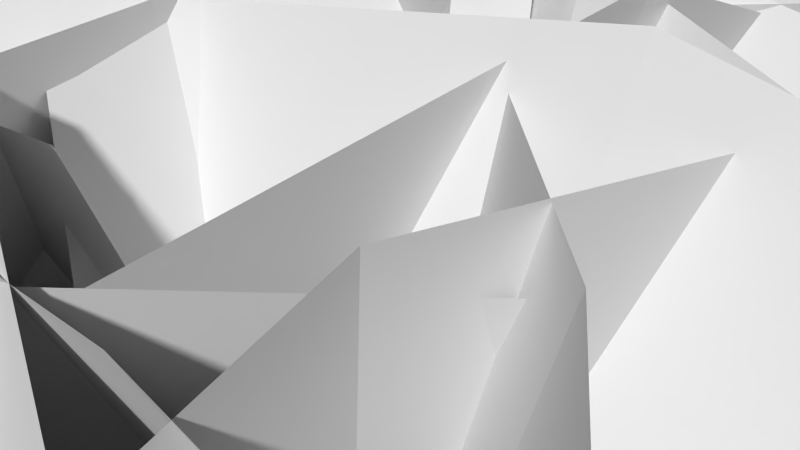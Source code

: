 # Source: flower.blend  (saved by Blender 2.75.0; exported with 4.5.12 LTS)
import bpy
from mathutils import Matrix  # noqa: F401  (used for matrix-valued properties, if any)

bpy.ops.wm.read_factory_settings(use_empty=True)
scene = bpy.context.scene
scene.name = 'Scene'

# ---- collections
col_collection_1 = bpy.data.collections.new('Collection 1'); scene.collection.children.link(col_collection_1)

# ---- materials (node trees are filled in below, after node groups)
mat_flower = bpy.data.materials.new('flower')
mat_flower.alpha_threshold = 0.0
mat_flower.use_transparent_shadow = False
mat_flower.roughness = 0.5
mat_flower.specular_intensity = 0.01
mat_dot = bpy.data.materials.new('dot')
mat_dot.alpha_threshold = 0.0
mat_dot.use_transparent_shadow = False
mat_dot.roughness = 0.5

# ---- material node trees

# ---- world
world_world = bpy.data.worlds.new('World'); scene.world = world_world
world_world.color = (0.05088, 0.05088, 0.05088)
world_world.use_sun_shadow = False
world_world.sun_shadow_jitter_overblur = 0.0
world_world.cycles.sampling_method = 'MANUAL'
world_world.cycles.sample_map_resolution = 256

# ---- cameras
cam_camera_001 = bpy.data.cameras.new('Camera.001')
cam_camera_001.clip_end = 100.0
cam_camera_001.lens = 35.0
cam_camera_001.sensor_width = 32.0
cam_camera_001.sensor_height = 18.0
cam_camera_001.ortho_scale = 7.314
cam_camera_001.dof.focus_distance = 0.0
cam_camera_001.dof.aperture_fstop = 128.0
cam_camera = bpy.data.cameras.new('Camera')
cam_camera.clip_end = 100.0
cam_camera.lens = 35.0
cam_camera.sensor_width = 32.0
cam_camera.sensor_height = 18.0
cam_camera.ortho_scale = 7.314
cam_camera.dof.focus_distance = 0.0
cam_camera.dof.aperture_fstop = 128.0

# ---- meshes
me_plane_038 = bpy.data.meshes.new('Plane.038')
me_plane_038.from_pydata([(0.9046, -0.06639, 0.2246), (-0.9688, 0.08872, -0.2266), (0.1325, 6.898, 5.603), (-1.715, 7.115, 5.158), (0.5775, 4.988, 3.32), (0.8143, 2.651, 1.534), (-1.059, 2.806, 1.083), (-1.296, 5.143, 2.869), (-0.1195, -0.2156, 0.2842), (-0.8609, 6.804, 5.664), (-0.2099, 2.502, 1.593), (-0.4467, 4.839, 3.38), (-0.7496, -0.01245, 0.06159), (0.8008, 0.03135, -0.06581), (-0.9693, 7.085, 0.0707), (0.4846, 6.971, -0.05651), (-0.842, 4.738, 0.5706), (-0.7751, 2.363, 0.5679), (0.7753, 2.407, 0.4405), (0.7085, 4.782, 0.4432), (0.0009047, 0.009101, -0.3027), (-0.2531, 7.055, -0.292), (-0.0246, 2.385, 0.2036), (-0.09146, 4.76, 0.2063), (-0.1145, 0.2495, -0.7004), (0.1282, -0.2503, 0.7534), (1.967, 6.394, 1.146), (2.277, 6.005, 2.6), (0.9394, 4.709, 0.6566), (0.1765, 2.545, 0.04001), (0.4192, 2.045, 1.494), (1.182, 4.209, 2.11), (0.2886, -0.07865, -0.04745), (2.392, 6.108, 1.801), (0.5796, 2.217, 0.693), (1.343, 4.381, 1.31), (0.6462, 0.133, -0.3615), (-0.6877, -0.1277, 0.3968), (1.784, 5.779, 3.711), (0.5061, 5.602, 4.466), (1.196, 4.241, 2.018), (0.7979, 2.331, 0.6611), (-0.5359, 2.071, 1.419), (-0.1379, 3.98, 2.776), (0.1262, -0.1695, 0.2169), (1.311, 5.546, 4.287), (0.278, 2.029, 1.24), (0.676, 3.938, 2.596), (-0.4905, 0.2042, -0.5686), (0.4949, -0.1874, 0.5706), (1.475, 8.721, 0.457), (2.324, 8.096, 1.592), (0.7525, 6.73, 0.5568), (0.01608, 3.609, 0.1637), (1.001, 3.217, 1.303), (1.704, 6.277, 1.694), (0.223, -0.02564, -0.2017), (2.066, 8.292, 0.8236), (0.7295, 3.379, 0.5306), (1.432, 6.445, 0.9239), (-0.6322, -0.1397, 0.4318), (0.6289, 0.1568, -0.4308), (-2.974, 10.11, 1.24), (-1.792, 9.961, 0.27), (-1.679, 6.716, 1.258), (-1.016, 3.303, 1.054), (0.2454, 3.599, 0.1919), (-0.4682, 6.938, 0.3974), (-0.1688, -0.009046, -0.2499), (-2.51, 10.02, 0.4836), (-0.5523, 3.433, 0.3727), (-1.223, 6.836, 0.5762), (-0.03666, -0.2449, 0.7378), (0.031, 0.2606, -0.7326), (-3.68, 9.519, 4.078), (-3.65, 9.954, 2.604), (-1.822, 6.165, 2.859), (-0.6904, 3.034, 1.835), (-0.6228, 3.54, 0.3646), (-1.754, 6.671, 1.389), (-0.2878, -0.08085, -0.04104), (-3.937, 9.619, 3.28), (-0.9416, 3.198, 1.056), (-2.073, 6.329, 2.08), (0.2436, 0.1969, -0.5522), (-0.2291, -0.1767, 0.5346), (2.842, 8.081, 3.974), (2.387, 7.979, 5.144), (1.923, 6.297, 2.434), (0.9867, 3.482, 0.9), (0.514, 3.108, 1.987), (1.528, 6.092, 3.535), (0.2179, -0.09209, 0.04764), (2.81, 7.879, 4.607), (0.961, 3.193, 1.5), (1.938, 6.102, 3.043), (-0.7951, 0.00885, 1.654e-06), (0.7612, 0.00885, 1.612e-06), (-1.495, 10.88, -1.133), (-0.02996, 10.43, -1.234), (-0.7444, 8.369, 0.298), (-0.7951, 4.574, 0.5053), (0.7612, 4.574, 0.5053), (0.7199, 8.02, 0.2295), (-0.01694, 0.00885, -0.3016), (-0.757, 10.65, -1.49), (-0.01694, 4.574, 0.2036), (-0.0152, 8.233, -0.02304), (0.01312, -0.2505, 0.7545), (-0.01819, 0.2553, -0.717), (-5.084, 11.01, 4.388), (-5.089, 11.39, 2.856), (-2.559, 8.107, 3.726), (-0.993, 3.981, 2.231), (-1.024, 4.487, 0.7591), (-2.583, 8.599, 2.246), (-0.2877, -0.0922, -0.007648), (-5.348, 10.98, 3.539), (-1.294, 4.139, 1.468), (-2.837, 8.248, 2.945), (0.3495, -0.2087, 0.6326), (-0.3787, 0.2384, -0.6681), (-1.698, 5.814, 3.849), (-2.427, 6.261, 2.549), (-0.5936, 4.034, 2.619), (0.08909, 2.027, 1.547), (-0.6391, 2.474, 0.2461), (-1.322, 4.481, 1.318), (-0.2667, -0.1213, 0.0766), (-2.315, 5.901, 3.293), (-0.5271, 2.114, 0.9908), (-1.21, 4.122, 2.063), (0.7351, -0.07517, 0.2441), (-0.737, 0.08903, -0.2336), (-0.646, 8.407, 6.713), (-2.104, 8.739, 6.285), (0.154, 5.758, 4.037), (0.5227, 2.994, 1.954), (-0.9493, 3.158, 1.476), (-1.317, 5.925, 3.559), (-0.0935, -0.1735, 0.2285), (-1.486, 8.422, 6.743), (-0.3059, 2.895, 1.938), (-0.6734, 5.662, 4.021), (-0.1564, 9.951, 4.086), (-0.172, 9.977, 4.235), (-0.03828, 9.914, 4.269), (-0.01998, 9.883, 4.118), (0.5027, 11.61, 4.037), (0.476, 11.64, 4.224), (0.6148, 11.51, 4.263), (0.6454, 11.48, 4.075), (1.136, 13.01, 3.916), (1.121, 13.05, 4.119), (1.263, 12.88, 4.164), (1.264, 12.82, 3.962), (1.34, 13.23, 3.817), (1.33, 13.27, 4.025), (1.478, 13.1, 4.071), (1.476, 13.04, 3.863), (1.543, 13.44, 3.715), (1.544, 13.5, 3.929), (1.7, 13.34, 3.976), (1.697, 13.27, 3.762), (-0.1519, 0.8217, -0.02103), (-0.2575, 0.6871, 0.2909), (0.08199, 0.6292, 0.38), (0.1876, 0.7637, 0.06807), (-0.105, 1.902, 0.4439), (-0.1939, 1.788, 0.7052), (0.09084, 1.739, 0.7793), (0.1797, 1.853, 0.5181), (-0.01283, 3.504, 1.179), (-0.07609, 3.423, 1.364), (0.126, 3.389, 1.417), (0.1893, 3.469, 1.231), (0.07609, 5.408, 2.022), (0.02511, 5.348, 2.181), (0.1945, 5.32, 2.227), (0.2448, 5.38, 2.069), (-0.000624, 7.234, 2.922), (-0.02962, 7.203, 3.057), (0.1031, 7.171, 3.1), (0.1318, 7.2, 2.965), (-0.2388, 8.754, 3.721), (-0.2581, 8.743, 3.85), (-0.1303, 8.691, 3.883), (-0.1146, 8.702, 3.756), (-0.2391, 0.3346, -0.3625), (-0.4182, 0.1122, 0.1696), (0.1584, 0.01992, 0.3233), (0.3375, 0.2423, -0.2088), (2.16, 13.76, 3.864), (2.199, 13.59, 4.079), (2.191, 13.46, 4.231), (2.14, 13.36, 4.296), (2.096, 13.84, 3.902), (2.079, 13.75, 4.15), (2.035, 13.66, 4.324), (1.971, 13.58, 4.397), (2.024, 13.93, 3.898), (1.944, 13.91, 4.143), (1.858, 13.86, 4.314), (1.779, 13.8, 4.386), (1.95, 14.0, 3.852), (1.807, 14.04, 4.058), (1.678, 14.04, 4.203), (1.585, 13.99, 4.266), (1.883, 14.04, 3.772), (1.686, 14.12, 3.909), (1.521, 14.14, 4.009), (1.414, 14.1, 4.056), (2.069, 13.9, 3.618), (1.841, 14.05, 3.668), (1.616, 14.15, 3.718), (1.43, 14.19, 3.759), (1.316, 14.16, 3.785), (1.822, 14.03, 3.558), (1.58, 14.11, 3.514), (1.385, 14.13, 3.493), (1.268, 14.09, 3.497), (1.839, 13.98, 3.458), (1.612, 14.02, 3.329), (1.427, 14.02, 3.251), (1.313, 13.97, 3.235), (1.879, 13.9, 3.383), (1.69, 13.88, 3.19), (1.53, 13.84, 3.069), (1.425, 13.78, 3.039), (1.942, 13.82, 3.344), (1.806, 13.73, 3.119), (1.682, 13.63, 2.976), (1.589, 13.55, 2.938), (2.023, 13.74, 3.348), (1.956, 13.59, 3.126), (1.879, 13.45, 2.985), (1.803, 13.36, 2.947), (2.104, 13.68, 3.394), (2.098, 13.46, 3.21), (2.061, 13.29, 3.096), (1.999, 13.18, 3.067), (2.163, 13.63, 3.474), (2.206, 13.37, 3.36), (2.201, 13.16, 3.291), (2.151, 13.04, 3.279), (2.207, 13.62, 3.578), (2.288, 13.35, 3.55), (2.31, 13.13, 3.54), (2.269, 13.02, 3.548), (2.217, 13.63, 3.688), (2.306, 13.37, 3.755), (2.333, 13.16, 3.807), (2.293, 13.05, 3.837), (2.201, 13.68, 3.788), (2.277, 13.46, 3.94), (2.294, 13.28, 4.049), (2.252, 13.17, 4.099), (3.533, 10.55, 4.19), (3.262, 10.46, 2.773), (1.732, 13.53, 4.42), (1.437, 13.4, 3.004), (2.539, 12.73, 4.296), (3.106, 11.69, 4.221), (2.832, 11.6, 2.804), (2.264, 12.64, 2.879), (3.479, 10.63, 3.478), (1.576, 13.52, 3.735), (2.926, 11.65, 3.537), (2.346, 12.67, 3.612), (3.021, 11.07, 2.503), (2.709, 11.85, 1.536), (1.805, 13.14, 4.217), (1.433, 13.83, 3.253), (2.422, 12.65, 3.672), (2.808, 11.93, 3.101), (2.485, 12.69, 2.135), (2.089, 13.4, 2.705), (2.852, 11.44, 2.02), (1.594, 13.52, 3.716), (2.529, 12.21, 2.603), (2.156, 12.94, 3.172), (3.321, 11.45, 5.02), (3.677, 11.42, 3.819), (1.462, 13.55, 4.295), (1.754, 13.42, 3.097), (2.246, 13.08, 4.546), (2.852, 12.36, 4.788), (3.196, 12.31, 3.588), (2.564, 12.99, 3.347), (3.486, 11.41, 4.42), (1.605, 13.49, 3.686), (2.931, 12.2, 4.182), (2.344, 12.95, 3.939), (2.701, 12.12, 6.598), (3.328, 11.22, 5.676), (1.292, 13.92, 4.129), (1.892, 12.98, 3.208), (1.991, 13.55, 4.903), (2.42, 12.89, 5.728), (3.025, 11.95, 4.807), (2.582, 12.59, 3.983), (3.065, 11.74, 6.134), (1.577, 13.49, 3.692), (2.659, 12.39, 5.293), (2.22, 13.04, 4.468), (0.9572, 14.12, 6.797), (1.969, 13.12, 6.974), (1.127, 13.94, 3.587), (2.113, 12.89, 3.765), (1.311, 14.25, 4.608), (1.209, 14.24, 5.68), (2.192, 13.19, 5.858), (2.275, 13.17, 4.787), (1.498, 13.67, 6.884), (1.609, 13.46, 3.699), (1.626, 13.67, 5.795), (1.721, 13.67, 4.723), (2.315, 12.98, 6.395), (3.254, 12.45, 5.776), (1.179, 13.77, 3.996), (2.061, 13.15, 3.38), (1.702, 13.75, 4.756), (2.068, 13.47, 5.556), (2.996, 12.92, 4.937), (2.601, 13.16, 4.138), (2.771, 12.7, 6.086), (1.638, 13.47, 3.707), (2.451, 13.06, 5.27), (2.108, 13.37, 4.469), (0.8551, 14.54, 6.096), (1.979, 14.05, 6.358), (1.092, 13.73, 3.574), (2.168, 13.17, 3.839), (1.157, 14.21, 4.328), (1.075, 14.47, 5.169), (2.187, 13.97, 5.432), (2.253, 13.68, 4.592), (1.404, 14.27, 6.227), (1.653, 13.48, 3.752), (1.547, 14.1, 5.351), (1.663, 13.88, 4.509), (-0.5268, 15.31, 5.167), (0.2662, 14.84, 6.281), (1.261, 13.67, 3.158), (2.02, 13.15, 4.274), (0.91, 14.47, 3.778), (0.2675, 14.95, 4.45), (1.024, 14.43, 5.566), (1.643, 13.91, 4.895), (-0.127, 15.08, 5.724), (1.633, 13.47, 3.738), (0.5484, 14.61, 5.035), (1.188, 14.13, 4.363), (-0.9698, 15.26, 3.075), (-0.7427, 15.46, 4.495), (1.547, 13.32, 3.037), (1.755, 13.49, 4.458), (0.9228, 14.18, 3.001), (0.04737, 14.77, 3.016), (0.2632, 14.95, 4.437), (1.13, 14.35, 4.423), (-0.7918, 15.46, 3.782), (1.644, 13.46, 3.77), (0.1004, 14.84, 3.751), (0.964, 14.23, 3.737), (-0.125, 15.24, 4.719), (0.7907, 15.16, 5.599), (1.219, 13.52, 3.282), (2.085, 13.36, 4.165), (0.9457, 14.28, 3.655), (0.4842, 14.84, 4.135), (1.375, 14.72, 5.016), (1.824, 14.15, 4.537), (0.3196, 15.18, 5.16), (1.655, 13.48, 3.781), (0.8382, 14.68, 4.637), (1.321, 14.16, 4.156), (-0.3405, 14.8, 2.333), (-0.06931, 15.5, 3.392), (1.568, 13.15, 3.23), (1.769, 13.75, 4.292), (1.136, 13.84, 2.844), (0.4893, 14.37, 2.545), (0.7492, 15.05, 3.605), (1.37, 14.48, 3.904), (-0.2182, 15.13, 2.863), (1.64, 13.51, 3.808), (0.4979, 14.63, 3.126), (1.162, 14.12, 3.424), (-0.1232, 13.67, 0.862), (-0.7227, 14.65, 1.761), (1.953, 12.95, 3.338), (1.334, 13.9, 4.238), (1.476, 13.4, 2.465), (0.7476, 13.59, 1.641), (0.1359, 14.55, 2.541), (0.856, 14.35, 3.365), (-0.3581, 14.26, 1.309), (1.635, 13.48, 3.811), (0.3876, 14.05, 2.115), (1.105, 13.85, 2.94), (1.902, 11.8, 0.7891), (0.7762, 12.61, 0.5176), (2.103, 12.94, 3.938), (1.122, 13.97, 3.66), (2.211, 12.71, 2.842), (2.121, 12.29, 1.793), (1.066, 13.21, 1.519), (1.217, 13.72, 2.565), (1.351, 12.22, 0.6528), (1.609, 13.51, 3.821), (1.516, 12.7, 1.682), (1.653, 13.19, 2.728), (0.7848, 13.14, 0.9839), (0.4533, 14.34, 1.392), (1.848, 12.92, 3.583), (1.448, 14.01, 3.995), (1.744, 13.16, 2.681), (1.357, 13.18, 1.816), (1.014, 14.37, 2.225), (1.351, 14.26, 3.093), (0.6058, 13.72, 1.189), (1.614, 13.54, 3.805), (1.052, 13.7, 2.041), (1.438, 13.67, 2.906), (-0.7635, 14.08, 0.9161), (-0.9587, 15.17, 2.031), (1.306, 12.42, 3.354), (1.157, 13.59, 4.466), (0.8443, 13.06, 2.458), (0.1172, 13.55, 1.647), (-0.00781, 14.75, 2.759), (0.7485, 14.3, 3.568), (-0.8443, 14.65, 1.473), (1.195, 13.1, 3.954), (-0.0565, 14.14, 2.25), (0.6942, 13.68, 3.06), (0.06991, 12.16, -0.3623), (-1.068, 13.59, 0.153), (1.776, 12.29, 3.679), (0.622, 13.7, 4.195), (1.504, 12.55, 2.268), (0.8528, 12.38, 0.9248), (-0.2855, 13.81, 1.44), (0.3089, 13.89, 2.786), (-0.5407, 12.81, -0.1027), (1.189, 13.06, 3.967), (0.105, 12.91, 1.22), (0.7669, 13.09, 2.563), (-1.84, 14.81, 1.383), (-2.097, 15.59, 3.094), (1.373, 12.6, 3.042), (1.086, 13.33, 4.754), (0.5331, 13.53, 2.428), (-0.5592, 14.24, 1.876), (-0.8166, 15.02, 3.587), (0.2767, 14.31, 4.139), (-2.01, 15.13, 2.24), (1.213, 13.03, 3.928), (-0.8665, 14.45, 2.769), (0.2932, 13.84, 3.318), (-1.358, 15.53, 3.66), (-0.6479, 15.7, 5.077), (0.8479, 12.86, 3.156), (1.605, 13.1, 4.57), (0.3013, 13.88, 3.191), (-0.4741, 14.71, 3.361), (0.3054, 14.98, 4.774), (1.109, 14.19, 4.602), (-0.9835, 15.64, 4.368), (1.223, 13.07, 3.935), (-0.1674, 14.81, 4.144), (0.6303, 14.01, 3.973), (-0.1478, 14.93, 6.552), (1.187, 14.24, 7.161), (0.525, 13.33, 3.517), (1.877, 12.66, 4.126), (0.4494, 14.06, 4.407), (0.1935, 14.55, 5.42), (1.583, 13.94, 6.027), (1.851, 13.47, 5.014), (0.4916, 14.54, 6.858), (1.227, 13.05, 3.888), (0.7918, 14.11, 5.795), (1.091, 13.69, 4.78), (-1.779, 15.77, 4.995), (-0.958, 15.32, 6.644), (0.7951, 13.17, 3.015), (1.613, 12.71, 4.665), (0.1886, 14.26, 3.613), (-0.7014, 15.08, 4.275), (0.1193, 14.63, 5.924), (0.9928, 13.79, 5.264), (-1.41, 15.48, 5.821), (1.207, 13.03, 3.869), (-0.4697, 14.68, 5.137), (0.4867, 13.96, 4.472), (-0.4095, 14.88, 7.283), (0.8476, 13.69, 8.054), (0.5499, 13.56, 3.424), (1.802, 12.35, 4.195), (0.4656, 14.21, 4.65), (0.13, 14.62, 5.937), (1.387, 13.43, 6.707), (1.724, 13.01, 5.42), (0.1776, 14.23, 7.67), (1.184, 13.05, 3.839), (0.5799, 13.85, 6.359), (0.9984, 13.55, 5.069), (1.479, 13.43, 7.458), (2.73, 12.45, 7.085), (0.5313, 13.48, 4.002), (1.844, 12.6, 3.626), (0.9649, 13.67, 5.079), (1.244, 13.6, 6.232), (2.571, 12.74, 5.856), (2.327, 12.86, 4.701), (2.091, 12.92, 7.272), (1.215, 13.06, 3.854), (1.838, 13.04, 6.088), (1.593, 13.17, 4.933), (3.123, 11.32, 6.544), (3.807, 10.71, 5.199), (0.7941, 13.32, 4.476), (1.545, 12.81, 3.128), (1.701, 12.87, 5.157), (2.44, 12.14, 5.848), (3.198, 11.64, 4.499), (2.491, 12.41, 3.806), (3.467, 11.01, 5.872), (1.18, 13.07, 3.804), (2.753, 11.78, 5.178), (2.043, 12.55, 4.486), (1.819, 12.6, 8.073), (2.911, 11.19, 7.431), (0.6053, 13.71, 4.094), (1.691, 12.28, 3.452), (1.251, 13.55, 5.359), (1.632, 13.15, 6.686), (2.724, 11.74, 6.045), (2.34, 12.14, 4.717), (2.324, 11.84, 7.754), (1.142, 13.07, 3.803), (1.999, 12.26, 6.403), (1.691, 12.77, 5.072), (3.539, 10.15, 6.268), (3.772, 9.399, 4.543), (1.002, 13.42, 4.652), (1.252, 12.69, 2.927), (2.092, 12.55, 5.129), (2.91, 11.42, 5.669), (3.144, 10.67, 3.945), (2.334, 11.81, 3.404), (3.614, 9.715, 5.408), (1.109, 13.11, 3.82), (2.848, 10.86, 4.844), (2.099, 12.09, 4.301), (3.584, 10.03, 3.872), (3.429, 10.34, 2.295), (1.205, 12.89, 4.616), (1.078, 13.24, 3.038), (2.174, 12.12, 4.403), (2.929, 11.11, 4.157), (2.837, 11.51, 2.578), (2.105, 12.55, 2.823), (3.542, 10.24, 3.082), (1.139, 13.11, 3.802), (2.816, 11.26, 3.345), (2.076, 12.29, 3.591), (2.202, 10.74, 0.8905), (1.583, 12.16, 0.2037), (1.522, 12.4, 4.21), (0.8137, 13.69, 3.527), (1.98, 11.97, 3.123), (2.166, 11.36, 2.018), (1.534, 12.76, 1.332), (1.306, 13.31, 2.438), (1.962, 11.55, 0.5438), (1.142, 13.14, 3.852), (1.778, 12.08, 1.661), (1.572, 12.66, 2.766), (3.357, 9.265, 2.441), (2.469, 9.81, 0.8553), (1.572, 12.77, 4.644), (0.6807, 13.31, 3.059), (2.422, 11.84, 3.848), (2.98, 10.61, 3.115), (2.092, 11.16, 1.53), (1.584, 12.46, 2.26), (2.871, 9.476, 1.65), (1.126, 13.12, 3.881), (2.357, 10.7, 2.36), (1.859, 12.02, 3.09), (0.2354, 9.638, 4.176), (-0.3901, 9.744, 3.867), (-0.2499, 12.22, 6.05), (-0.8754, 12.33, 5.741), (0.01193, 11.49, 5.268), (0.1737, 10.63, 4.643), (-0.4518, 10.74, 4.335), (-0.6135, 11.6, 4.959), (-0.1371, 9.612, 4.116), (-0.6224, 12.2, 5.989), (-0.1988, 10.61, 4.583), (-0.3605, 11.47, 5.207)], [], [(11, 9, 3, 7), (8, 10, 6, 1), (10, 11, 7, 6), (5, 4, 11, 10), (0, 5, 10, 8), (4, 2, 9, 11), (23, 21, 15, 19), (20, 22, 18, 13), (22, 23, 19, 18), (17, 16, 23, 22), (12, 17, 22, 20), (16, 14, 21, 23), (35, 33, 27, 31), (32, 34, 30, 25), (34, 35, 31, 30), (29, 28, 35, 34), (24, 29, 34, 32), (28, 26, 33, 35), (47, 45, 39, 43), (44, 46, 42, 37), (46, 47, 43, 42), (41, 40, 47, 46), (36, 41, 46, 44), (40, 38, 45, 47), (59, 57, 51, 55), (56, 58, 54, 49), (58, 59, 55, 54), (53, 52, 59, 58), (48, 53, 58, 56), (52, 50, 57, 59), (71, 69, 63, 67), (68, 70, 66, 61), (70, 71, 67, 66), (65, 64, 71, 70), (60, 65, 70, 68), (64, 62, 69, 71), (83, 81, 75, 79), (80, 82, 78, 73), (82, 83, 79, 78), (77, 76, 83, 82), (72, 77, 82, 80), (76, 74, 81, 83), (95, 93, 87, 91), (92, 94, 90, 85), (94, 95, 91, 90), (89, 88, 95, 94), (84, 89, 94, 92), (88, 86, 93, 95), (107, 105, 99, 103), (104, 106, 102, 97), (106, 107, 103, 102), (101, 100, 107, 106), (96, 101, 106, 104), (100, 98, 105, 107), (119, 117, 111, 115), (116, 118, 114, 109), (118, 119, 115, 114), (113, 112, 119, 118), (108, 113, 118, 116), (112, 110, 117, 119), (131, 129, 123, 127), (128, 130, 126, 121), (130, 131, 127, 126), (125, 124, 131, 130), (120, 125, 130, 128), (124, 122, 129, 131), (143, 141, 135, 139), (140, 142, 138, 133), (142, 143, 139, 138), (137, 136, 143, 142), (132, 137, 142, 140), (136, 134, 141, 143), (165, 189, 190, 166), (166, 170, 169, 165), (175, 179, 178, 174), (145, 149, 148, 144), (146, 150, 149, 145), (155, 151, 148, 152), (149, 153, 152, 148), (151, 155, 154, 150), (171, 170, 166, 167), (150, 154, 153, 149), (159, 155, 152, 156), (151, 147, 144, 148), (152, 153, 157, 156), (163, 159, 156, 160), (156, 157, 161, 160), (154, 155, 159, 158), (153, 154, 158, 157), (158, 159, 163, 162), (157, 158, 162, 161), (165, 169, 168, 164), (175, 171, 168, 172), (164, 167, 191, 188), (164, 188, 189, 165), (169, 173, 172, 168), (171, 175, 174, 170), (170, 174, 173, 169), (175, 172, 176, 179), (145, 144, 184, 185), (147, 187, 184, 144), (173, 177, 176, 172), (174, 178, 177, 173), (187, 183, 180, 184), (183, 179, 176, 180), (177, 181, 180, 176), (179, 183, 182, 178), (183, 187, 186, 182), (178, 182, 181, 177), (182, 186, 185, 181), (181, 185, 184, 180), (164, 168, 171, 167), (146, 145, 185, 186), (166, 190, 191, 167), (147, 146, 186, 187), (147, 151, 150, 146), (194, 193, 197, 198), (195, 194, 198, 199), (193, 192, 196, 197), (199, 198, 202, 203), (197, 196, 200, 201), (198, 197, 201, 202), (203, 202, 206, 207), (201, 200, 204, 205), (202, 201, 205, 206), (206, 205, 209, 210), (207, 206, 210, 211), (205, 204, 208, 209), (210, 209, 214, 215), (211, 210, 215, 216), (209, 208, 213, 214), (216, 215, 219, 220), (214, 213, 217, 218), (215, 214, 218, 219), (220, 219, 223, 224), (218, 217, 221, 222), (219, 218, 222, 223), (223, 222, 226, 227), (224, 223, 227, 228), (222, 221, 225, 226), (227, 226, 230, 231), (228, 227, 231, 232), (226, 225, 229, 230), (232, 231, 235, 236), (230, 229, 233, 234), (231, 230, 234, 235), (234, 233, 237, 238), (235, 234, 238, 239), (236, 235, 239, 240), (239, 238, 242, 243), (240, 239, 243, 244), (238, 237, 241, 242), (244, 243, 247, 248), (242, 241, 245, 246), (243, 242, 246, 247), (248, 247, 251, 252), (246, 245, 249, 250), (247, 246, 250, 251), (251, 250, 254, 255), (252, 251, 255, 256), (250, 249, 253, 254), (192, 212, 196), (196, 212, 200), (200, 212, 204), (204, 212, 208), (208, 212, 213), (213, 212, 217), (217, 212, 221), (221, 212, 225), (225, 212, 229), (229, 212, 233), (233, 212, 237), (237, 212, 241), (241, 212, 245), (245, 212, 249), (249, 212, 253), (255, 254, 193, 194), (253, 212, 192), (256, 255, 194, 195), (254, 253, 192, 193), (268, 266, 260, 264), (265, 267, 263, 258), (267, 268, 264, 263), (262, 261, 268, 267), (257, 262, 267, 265), (261, 259, 266, 268), (280, 278, 272, 276), (277, 279, 275, 270), (279, 280, 276, 275), (274, 273, 280, 279), (269, 274, 279, 277), (273, 271, 278, 280), (292, 290, 284, 288), (289, 291, 287, 282), (291, 292, 288, 287), (286, 285, 292, 291), (281, 286, 291, 289), (285, 283, 290, 292), (304, 300, 296, 302), (301, 294, 299, 303), (303, 299, 300, 304), (298, 303, 304, 297), (293, 301, 303, 298), (297, 304, 302, 295), (316, 314, 308, 312), (313, 315, 311, 306), (315, 316, 312, 311), (310, 309, 316, 315), (305, 310, 315, 313), (309, 307, 314, 316), (328, 324, 320, 326), (325, 318, 323, 327), (327, 323, 324, 328), (322, 327, 328, 321), (317, 325, 327, 322), (321, 328, 326, 319), (340, 338, 332, 336), (337, 339, 335, 330), (339, 340, 336, 335), (334, 333, 340, 339), (329, 334, 339, 337), (333, 331, 338, 340), (352, 350, 344, 348), (349, 351, 347, 342), (351, 352, 348, 347), (346, 345, 352, 351), (341, 346, 351, 349), (345, 343, 350, 352), (364, 360, 356, 362), (361, 354, 359, 363), (363, 359, 360, 364), (358, 363, 364, 357), (353, 361, 363, 358), (357, 364, 362, 355), (376, 374, 368, 372), (373, 375, 371, 366), (375, 376, 372, 371), (370, 369, 376, 375), (365, 370, 375, 373), (369, 367, 374, 376), (388, 384, 380, 386), (385, 378, 383, 387), (387, 383, 384, 388), (382, 387, 388, 381), (377, 385, 387, 382), (381, 388, 386, 379), (400, 396, 392, 398), (397, 390, 395, 399), (399, 395, 396, 400), (394, 399, 400, 393), (389, 397, 399, 394), (393, 400, 398, 391), (412, 410, 404, 408), (409, 411, 407, 402), (411, 412, 408, 407), (406, 405, 412, 411), (401, 406, 411, 409), (405, 403, 410, 412), (424, 420, 416, 422), (421, 414, 419, 423), (423, 419, 420, 424), (418, 423, 424, 417), (413, 421, 423, 418), (417, 424, 422, 415), (436, 432, 428, 434), (433, 426, 431, 435), (435, 431, 432, 436), (430, 435, 436, 429), (425, 433, 435, 430), (429, 436, 434, 427), (448, 444, 440, 446), (445, 438, 443, 447), (447, 443, 444, 448), (442, 447, 448, 441), (437, 445, 447, 442), (441, 448, 446, 439), (460, 456, 452, 458), (457, 450, 455, 459), (459, 455, 456, 460), (454, 459, 460, 453), (449, 457, 459, 454), (453, 460, 458, 451), (472, 470, 464, 468), (469, 471, 467, 462), (471, 472, 468, 467), (466, 465, 472, 471), (461, 466, 471, 469), (465, 463, 470, 472), (484, 482, 476, 480), (481, 483, 479, 474), (483, 484, 480, 479), (478, 477, 484, 483), (473, 478, 483, 481), (477, 475, 482, 484), (496, 494, 488, 492), (493, 495, 491, 486), (495, 496, 492, 491), (490, 489, 496, 495), (485, 490, 495, 493), (489, 487, 494, 496), (508, 506, 500, 504), (505, 507, 503, 498), (507, 508, 504, 503), (502, 501, 508, 507), (497, 502, 507, 505), (501, 499, 506, 508), (520, 516, 512, 518), (517, 510, 515, 519), (519, 515, 516, 520), (514, 519, 520, 513), (509, 517, 519, 514), (513, 520, 518, 511), (532, 528, 524, 530), (529, 522, 527, 531), (531, 527, 528, 532), (526, 531, 532, 525), (521, 529, 531, 526), (525, 532, 530, 523), (544, 540, 536, 542), (541, 534, 539, 543), (543, 539, 540, 544), (538, 543, 544, 537), (533, 541, 543, 538), (537, 544, 542, 535), (556, 552, 548, 554), (553, 546, 551, 555), (555, 551, 552, 556), (550, 555, 556, 549), (545, 553, 555, 550), (549, 556, 554, 547), (568, 566, 560, 564), (565, 567, 563, 558), (567, 568, 564, 563), (562, 561, 568, 567), (557, 562, 567, 565), (561, 559, 566, 568), (580, 578, 572, 576), (577, 579, 575, 570), (579, 580, 576, 575), (574, 573, 580, 579), (569, 574, 579, 577), (573, 571, 578, 580), (592, 590, 584, 588), (589, 591, 587, 582), (591, 592, 588, 587), (586, 585, 592, 591), (581, 586, 591, 589), (585, 583, 590, 592), (604, 602, 596, 600), (601, 603, 599, 594), (603, 604, 600, 599), (598, 597, 604, 603), (593, 598, 603, 601), (597, 595, 602, 604)])
me_plane_038.polygons.foreach_set('use_smooth', [True] * 354)
me_plane_038.polygons.foreach_set('material_index', [0, 0, 0, 0, 0, 0, 0, 0, 0, 0, 0, 0, 0, 0, 0, 0, 0, 0, 0, 0, 0, 0, 0, 0, 0, 0, 0, 0, 0, 0, 0, 0, 0, 0, 0, 0, 0, 0, 0, 0, 0, 0, 0, 0, 0, 0, 0, 0, 0, 0, 0, 0, 0, 0, 0, 0, 0, 0, 0, 0, 0, 0, 0, 0, 0, 0, 0, 0, 0, 0, 0, 0, 0, 0, 0, 0, 0, 0, 0, 0, 0, 0, 0, 0, 0, 0, 0, 0, 0, 0, 0, 0, 0, 0, 0, 0, 0, 0, 0, 0, 0, 0, 0, 0, 0, 0, 0, 0, 0, 0, 0, 0, 0, 0, 0, 0, 0, 0, 0, 0, 0, 0, 0, 0, 0, 0, 0, 0, 0, 0, 0, 0, 0, 0, 0, 0, 0, 0, 0, 0, 0, 0, 0, 0, 0, 0, 0, 0, 0, 0, 0, 0, 0, 0, 0, 0, 0, 0, 0, 0, 0, 0, 0, 0, 0, 0, 0, 0, 0, 0, 0, 0, 0, 0, 0, 0, 0, 0, 0, 0, 1, 1, 1, 1, 1, 1, 1, 1, 1, 1, 1, 1, 1, 1, 1, 1, 1, 1, 1, 1, 1, 1, 1, 1, 1, 1, 1, 1, 1, 1, 1, 1, 1, 1, 1, 1, 1, 1, 1, 1, 1, 1, 1, 1, 1, 1, 1, 1, 1, 1, 1, 1, 1, 1, 1, 1, 1, 1, 1, 1, 1, 1, 1, 1, 1, 1, 1, 1, 1, 1, 1, 1, 1, 1, 1, 1, 1, 1, 1, 1, 1, 1, 1, 1, 1, 1, 1, 1, 1, 1, 1, 1, 1, 1, 1, 1, 1, 1, 1, 1, 1, 1, 1, 1, 1, 1, 1, 1, 1, 1, 1, 1, 1, 1, 1, 1, 1, 1, 1, 1, 1, 1, 1, 1, 1, 1, 1, 1, 1, 1, 1, 1, 1, 1, 1, 1, 1, 1, 1, 1, 1, 1, 1, 1, 1, 1, 1, 1, 1, 1, 1, 1, 1, 1, 1, 1, 1, 1, 1, 1, 1, 1, 1, 1, 1, 1, 1, 1, 0, 0, 0, 0, 0, 0])
_uv = me_plane_038.uv_layers.new(name='UVMap')
_uv.uv.foreach_set('vector', [0.2238, 0.1966, 0.3142, 0.1966, 0.3142, 0.163, 0.2238, 0.163, 0.04281, 0.1966, 0.1333, 0.1966, 0.1333, 0.163, 0.04281, 0.163, 0.1333, 0.1966, 0.2238, 0.1966, 0.2238, 0.163, 0.1333, 0.163, 0.1333, 0.2302, 0.2238, 0.2302, 0.2238, 0.1966, 0.1333, 0.1966, 0.04281, 0.2302, 0.1333, 0.2302, 0.1333, 0.1966, 0.04281, 0.1966, 0.2238, 0.2302, 0.3142, 0.2302, 0.3142, 0.1966, 0.2238, 0.1966, 0.2238, 0.1966, 0.3142, 0.1966, 0.3142, 0.163, 0.2238, 0.163, 0.04281, 0.1966, 0.1333, 0.1966, 0.1333, 0.163, 0.04281, 0.163, 0.1333, 0.1966, 0.2238, 0.1966, 0.2238, 0.163, 0.1333, 0.163, 0.1333, 0.2302, 0.2238, 0.2302, 0.2238, 0.1966, 0.1333, 0.1966, 0.04281, 0.2302, 0.1333, 0.2302, 0.1333, 0.1966, 0.04281, 0.1966, 0.2238, 0.2302, 0.3142, 0.2302, 0.3142, 0.1966, 0.2238, 0.1966, 0.2238, 0.1966, 0.3142, 0.1966, 0.3142, 0.163, 0.2238, 0.163, 0.04281, 0.1966, 0.1333, 0.1966, 0.1333, 0.163, 0.04281, 0.163, 0.1333, 0.1966, 0.2238, 0.1966, 0.2238, 0.163, 0.1333, 0.163, 0.1333, 0.2302, 0.2238, 0.2302, 0.2238, 0.1966, 0.1333, 0.1966, 0.04281, 0.2302, 0.1333, 0.2302, 0.1333, 0.1966, 0.04281, 0.1966, 0.2238, 0.2302, 0.3142, 0.2302, 0.3142, 0.1966, 0.2238, 0.1966, 0.2238, 0.1966, 0.3142, 0.1966, 0.3142, 0.163, 0.2238, 0.163, 0.04281, 0.1966, 0.1333, 0.1966, 0.1333, 0.163, 0.04281, 0.163, 0.1333, 0.1966, 0.2238, 0.1966, 0.2238, 0.163, 0.1333, 0.163, 0.1333, 0.2302, 0.2238, 0.2302, 0.2238, 0.1966, 0.1333, 0.1966, 0.04281, 0.2302, 0.1333, 0.2302, 0.1333, 0.1966, 0.04281, 0.1966, 0.2238, 0.2302, 0.3142, 0.2302, 0.3142, 0.1966, 0.2238, 0.1966, 0.3277, 0.448, 0.4678, 0.448, 0.4678, 0.4144, 0.3277, 0.4144, 0.04733, 0.448, 0.1875, 0.448, 0.1875, 0.4144, 0.04733, 0.4144, 0.1875, 0.448, 0.3277, 0.448, 0.3277, 0.4144, 0.1875, 0.4144, 0.1875, 0.4816, 0.3277, 0.4816, 0.3277, 0.448, 0.1875, 0.448, 0.04733, 0.4816, 0.1875, 0.4816, 0.1875, 0.448, 0.04733, 0.448, 0.3277, 0.4816, 0.4678, 0.4816, 0.4678, 0.448, 0.3277, 0.448, 0.3277, 0.448, 0.4678, 0.448, 0.4678, 0.4144, 0.3277, 0.4144, 0.04733, 0.448, 0.1875, 0.448, 0.1875, 0.4144, 0.04733, 0.4144, 0.1875, 0.448, 0.3277, 0.448, 0.3277, 0.4144, 0.1875, 0.4144, 0.1875, 0.4816, 0.3277, 0.4816, 0.3277, 0.448, 0.1875, 0.448, 0.04733, 0.4816, 0.1875, 0.4816, 0.1875, 0.448, 0.04733, 0.448, 0.3277, 0.4816, 0.4678, 0.4816, 0.4678, 0.448, 0.3277, 0.448, 0.3277, 0.448, 0.4678, 0.448, 0.4678, 0.4144, 0.3277, 0.4144, 0.04733, 0.448, 0.1875, 0.448, 0.1875, 0.4144, 0.04733, 0.4144, 0.1875, 0.448, 0.3277, 0.448, 0.3277, 0.4144, 0.1875, 0.4144, 0.1875, 0.4816, 0.3277, 0.4816, 0.3277, 0.448, 0.1875, 0.448, 0.04733, 0.4816, 0.1875, 0.4816, 0.1875, 0.448, 0.04733, 0.448, 0.3277, 0.4816, 0.4678, 0.4816, 0.4678, 0.448, 0.3277, 0.448, 0.3559, 0.05902, 0.5273, 0.05902, 0.5273, 0.02541, 0.3559, 0.02541, 0.01314, 0.05902, 0.1845, 0.05902, 0.1845, 0.02541, 0.01314, 0.02541, 0.1845, 0.05902, 0.3559, 0.05902, 0.3559, 0.02541, 0.1845, 0.02541, 0.1845, 0.09264, 0.3559, 0.09264, 0.3559, 0.05902, 0.1845, 0.05902, 0.01314, 0.09264, 0.1845, 0.09264, 0.1845, 0.05902, 0.01314, 0.05902, 0.3559, 0.09264, 0.5273, 0.09264, 0.5273, 0.05902, 0.3559, 0.05902, 0.3559, 0.05902, 0.5273, 0.05902, 0.5273, 0.02541, 0.3559, 0.02541, 0.01314, 0.05902, 0.1845, 0.05902, 0.1845, 0.02541, 0.01314, 0.02541, 0.1845, 0.05902, 0.3559, 0.05902, 0.3559, 0.02541, 0.1845, 0.02541, 0.1845, 0.09264, 0.3559, 0.09264, 0.3559, 0.05902, 0.1845, 0.05902, 0.01314, 0.09264, 0.1845, 0.09264, 0.1845, 0.05902, 0.01314, 0.05902, 0.3559, 0.09264, 0.5273, 0.09264, 0.5273, 0.05902, 0.3559, 0.05902, 0.3559, 0.05902, 0.5273, 0.05902, 0.5273, 0.02541, 0.3559, 0.02541, 0.01314, 0.05902, 0.1845, 0.05902, 0.1845, 0.02541, 0.01314, 0.02541, 0.1845, 0.05902, 0.3559, 0.05902, 0.3559, 0.02541, 0.1845, 0.02541, 0.1845, 0.09264, 0.3559, 0.09264, 0.3559, 0.05902, 0.1845, 0.05902, 0.01314, 0.09264, 0.1845, 0.09264, 0.1845, 0.05902, 0.01314, 0.05902, 0.3559, 0.09264, 0.5273, 0.09264, 0.5273, 0.05902, 0.3559, 0.05902, 0.2238, 0.1966, 0.3142, 0.1966, 0.3142, 0.163, 0.2238, 0.163, 0.04281, 0.1966, 0.1333, 0.1966, 0.1333, 0.163, 0.04281, 0.163, 0.1333, 0.1966, 0.2238, 0.1966, 0.2238, 0.163, 0.1333, 0.163, 0.1333, 0.2302, 0.2238, 0.2302, 0.2238, 0.1966, 0.1333, 0.1966, 0.04281, 0.2302, 0.1333, 0.2302, 0.1333, 0.1966, 0.04281, 0.1966, 0.2238, 0.2302, 0.3142, 0.2302, 0.3142, 0.1966, 0.2238, 0.1966, 0.3277, 0.448, 0.4678, 0.448, 0.4678, 0.4144, 0.3277, 0.4144, 0.04733, 0.448, 0.1875, 0.448, 0.1875, 0.4144, 0.04733, 0.4144, 0.1875, 0.448, 0.3277, 0.448, 0.3277, 0.4144, 0.1875, 0.4144, 0.1875, 0.4816, 0.3277, 0.4816, 0.3277, 0.448, 0.1875, 0.448, 0.04733, 0.4816, 0.1875, 0.4816, 0.1875, 0.448, 0.04733, 0.448, 0.3277, 0.4816, 0.4678, 0.4816, 0.4678, 0.448, 0.3277, 0.448, 0.4718, 0.7103, 0.4499, 0.7103, 0.4499, 0.6605, 0.4718, 0.6605, 0.4718, 0.6605, 0.5141, 0.6605, 0.5141, 0.7103, 0.4718, 0.7103, 0.5777, 0.6107, 0.653, 0.6107, 0.653, 0.6605, 0.5777, 0.6605, 0.8387, 0.7103, 0.9044, 0.7103, 0.9044, 0.7602, 0.8387, 0.7602, 0.8387, 0.6605, 0.9044, 0.6605, 0.9044, 0.7103, 0.8387, 0.7103, 0.9477, 0.6107, 0.9044, 0.6107, 0.9044, 0.5608, 0.9477, 0.5608, 0.9044, 0.7103, 0.9477, 0.7103, 0.9477, 0.7602, 0.9044, 0.7602, 0.9044, 0.6107, 0.9477, 0.6107, 0.9477, 0.6605, 0.9044, 0.6605, 0.5141, 0.6107, 0.5141, 0.6605, 0.4718, 0.6605, 0.4718, 0.6107, 0.9044, 0.6605, 0.9477, 0.6605, 0.9477, 0.7103, 0.9044, 0.7103, 0.9589, 0.6107, 0.9477, 0.6107, 0.9477, 0.5608, 0.9589, 0.5608, 0.9044, 0.6107, 0.8387, 0.6107, 0.8387, 0.5608, 0.9044, 0.5608, 0.9477, 0.7602, 0.9477, 0.7103, 0.9589, 0.7103, 0.9589, 0.7602, 0.9704, 0.6107, 0.9589, 0.6107, 0.9589, 0.5608, 0.9704, 0.5608, 0.9589, 0.7602, 0.9589, 0.7103, 0.9704, 0.7103, 0.9704, 0.7602, 0.9477, 0.6605, 0.9477, 0.6107, 0.9589, 0.6107, 0.9589, 0.6605, 0.9477, 0.7103, 0.9477, 0.6605, 0.9589, 0.6605, 0.9589, 0.7103, 0.9589, 0.6605, 0.9589, 0.6107, 0.9704, 0.6107, 0.9704, 0.6605, 0.9589, 0.7103, 0.9589, 0.6605, 0.9704, 0.6605, 0.9704, 0.7103, 0.4718, 0.7103, 0.5141, 0.7103, 0.5141, 0.7602, 0.4718, 0.7602, 0.5777, 0.6107, 0.5141, 0.6107, 0.5141, 0.5608, 0.5777, 0.5608, 0.4718, 0.5608, 0.4718, 0.6107, 0.4499, 0.6107, 0.4499, 0.5608, 0.4718, 0.7602, 0.4499, 0.7602, 0.4499, 0.7103, 0.4718, 0.7103, 0.5141, 0.7103, 0.5777, 0.7103, 0.5777, 0.7602, 0.5141, 0.7602, 0.5141, 0.6107, 0.5777, 0.6107, 0.5777, 0.6605, 0.5141, 0.6605, 0.5141, 0.6605, 0.5777, 0.6605, 0.5777, 0.7103, 0.5141, 0.7103, 0.5777, 0.6107, 0.5777, 0.5608, 0.653, 0.5608, 0.653, 0.6107, 0.8387, 0.7103, 0.8387, 0.7602, 0.7937, 0.7602, 0.7937, 0.7103, 0.8387, 0.6107, 0.7937, 0.6107, 0.7937, 0.5608, 0.8387, 0.5608, 0.5777, 0.7103, 0.653, 0.7103, 0.653, 0.7602, 0.5777, 0.7602, 0.5777, 0.6605, 0.653, 0.6605, 0.653, 0.7103, 0.5777, 0.7103, 0.7937, 0.6107, 0.7317, 0.6107, 0.7317, 0.5608, 0.7937, 0.5608, 0.7317, 0.6107, 0.653, 0.6107, 0.653, 0.5608, 0.7317, 0.5608, 0.653, 0.7103, 0.7317, 0.7103, 0.7317, 0.7602, 0.653, 0.7602, 0.653, 0.6107, 0.7317, 0.6107, 0.7317, 0.6605, 0.653, 0.6605, 0.7317, 0.6107, 0.7937, 0.6107, 0.7937, 0.6605, 0.7317, 0.6605, 0.653, 0.6605, 0.7317, 0.6605, 0.7317, 0.7103, 0.653, 0.7103, 0.7317, 0.6605, 0.7937, 0.6605, 0.7937, 0.7103, 0.7317, 0.7103, 0.7317, 0.7103, 0.7937, 0.7103, 0.7937, 0.7602, 0.7317, 0.7602, 0.4718, 0.5608, 0.5141, 0.5608, 0.5141, 0.6107, 0.4718, 0.6107, 0.8387, 0.6605, 0.8387, 0.7103, 0.7937, 0.7103, 0.7937, 0.6605, 0.4718, 0.6605, 0.4499, 0.6605, 0.4499, 0.6107, 0.4718, 0.6107, 0.8387, 0.6107, 0.8387, 0.6605, 0.7937, 0.6605, 0.7937, 0.6107, 0.8387, 0.6107, 0.9044, 0.6107, 0.9044, 0.6605, 0.8387, 0.6605, 0.07555, 0.7526, 0.1297, 0.7636, 0.1304, 0.797, 0.07598, 0.8064, 0.002544, 0.7379, 0.07555, 0.7526, 0.07598, 0.8064, 0.002558, 0.8191, 0.1297, 0.7636, 0.1754, 0.7718, 0.176, 0.788, 0.1304, 0.797, 0.002558, 0.8191, 0.07598, 0.8064, 0.09818, 0.8559, 0.03552, 0.8941, 0.1304, 0.797, 0.176, 0.788, 0.1831, 0.8028, 0.1447, 0.8275, 0.07598, 0.8064, 0.1304, 0.797, 0.1447, 0.8275, 0.09818, 0.8559, 0.03552, 0.8941, 0.09818, 0.8559, 0.1388, 0.8936, 0.0964, 0.9516, 0.1447, 0.8275, 0.1831, 0.8028, 0.1957, 0.8139, 0.1702, 0.8506, 0.09818, 0.8559, 0.1447, 0.8275, 0.1702, 0.8506, 0.1388, 0.8936, 0.1388, 0.8936, 0.1702, 0.8506, 0.2032, 0.8627, 0.1916, 0.9138, 0.0964, 0.9516, 0.1388, 0.8936, 0.1916, 0.9138, 0.1759, 0.9826, 0.1702, 0.8506, 0.1957, 0.8139, 0.2119, 0.8196, 0.2032, 0.8627, 0.1916, 0.9138, 0.2032, 0.8627, 0.2386, 0.862, 0.2485, 0.9134, 0.1759, 0.9826, 0.1916, 0.9138, 0.2485, 0.9134, 0.262, 0.9826, 0.2032, 0.8627, 0.2119, 0.8196, 0.2291, 0.8191, 0.2386, 0.862, 0.262, 0.9826, 0.2485, 0.9134, 0.301, 0.8924, 0.3416, 0.9516, 0.2386, 0.862, 0.2291, 0.8191, 0.2448, 0.8123, 0.271, 0.8486, 0.2485, 0.9134, 0.2386, 0.862, 0.271, 0.8486, 0.301, 0.8924, 0.3416, 0.9516, 0.301, 0.8924, 0.341, 0.8542, 0.4025, 0.8941, 0.271, 0.8486, 0.2448, 0.8123, 0.2565, 0.8004, 0.2955, 0.8245, 0.301, 0.8924, 0.271, 0.8486, 0.2955, 0.8245, 0.341, 0.8542, 0.341, 0.8542, 0.2955, 0.8245, 0.3083, 0.7934, 0.3624, 0.8043, 0.4025, 0.8941, 0.341, 0.8542, 0.3624, 0.8043, 0.4354, 0.8191, 0.2955, 0.8245, 0.2565, 0.8004, 0.2626, 0.7852, 0.3083, 0.7934, 0.3624, 0.8043, 0.3083, 0.7934, 0.3075, 0.76, 0.362, 0.7506, 0.4354, 0.8191, 0.3624, 0.8043, 0.362, 0.7506, 0.4354, 0.7379, 0.3083, 0.7934, 0.2626, 0.7852, 0.262, 0.769, 0.3075, 0.76, 0.4354, 0.7379, 0.362, 0.7506, 0.3398, 0.7011, 0.4024, 0.6628, 0.3075, 0.76, 0.262, 0.769, 0.2548, 0.7542, 0.2933, 0.7294, 0.362, 0.7506, 0.3075, 0.76, 0.2933, 0.7294, 0.3398, 0.7011, 0.2933, 0.7294, 0.2548, 0.7542, 0.2422, 0.7431, 0.2678, 0.7063, 0.3398, 0.7011, 0.2933, 0.7294, 0.2678, 0.7063, 0.2992, 0.6634, 0.4024, 0.6628, 0.3398, 0.7011, 0.2992, 0.6634, 0.3416, 0.6054, 0.2992, 0.6634, 0.2678, 0.7063, 0.2348, 0.6942, 0.2464, 0.6432, 0.3416, 0.6054, 0.2992, 0.6634, 0.2464, 0.6432, 0.262, 0.5743, 0.2678, 0.7063, 0.2422, 0.7431, 0.2261, 0.7374, 0.2348, 0.6942, 0.262, 0.5743, 0.2464, 0.6432, 0.1894, 0.6436, 0.1759, 0.5743, 0.2348, 0.6942, 0.2261, 0.7374, 0.2089, 0.7379, 0.1994, 0.6949, 0.2464, 0.6432, 0.2348, 0.6942, 0.1994, 0.6949, 0.1894, 0.6436, 0.1759, 0.5743, 0.1894, 0.6436, 0.1369, 0.6645, 0.09639, 0.6054, 0.1994, 0.6949, 0.2089, 0.7379, 0.1932, 0.7447, 0.167, 0.7084, 0.1894, 0.6436, 0.1994, 0.6949, 0.167, 0.7084, 0.1369, 0.6645, 0.1369, 0.6645, 0.167, 0.7084, 0.1425, 0.7325, 0.09696, 0.7028, 0.09639, 0.6054, 0.1369, 0.6645, 0.09696, 0.7028, 0.0355, 0.6628, 0.167, 0.7084, 0.1932, 0.7447, 0.1814, 0.7565, 0.1425, 0.7325, 0.1754, 0.7718, 0.219, 0.7785, 0.176, 0.788, 0.176, 0.788, 0.219, 0.7785, 0.1831, 0.8028, 0.1831, 0.8028, 0.219, 0.7785, 0.1957, 0.8139, 0.1957, 0.8139, 0.219, 0.7785, 0.2119, 0.8196, 0.2119, 0.8196, 0.219, 0.7785, 0.2291, 0.8191, 0.2291, 0.8191, 0.219, 0.7785, 0.2448, 0.8123, 0.2448, 0.8123, 0.219, 0.7785, 0.2565, 0.8004, 0.2565, 0.8004, 0.219, 0.7785, 0.2626, 0.7852, 0.2626, 0.7852, 0.219, 0.7785, 0.262, 0.769, 0.262, 0.769, 0.219, 0.7785, 0.2548, 0.7542, 0.2548, 0.7542, 0.219, 0.7785, 0.2422, 0.7431, 0.2422, 0.7431, 0.219, 0.7785, 0.2261, 0.7374, 0.2261, 0.7374, 0.219, 0.7785, 0.2089, 0.7379, 0.2089, 0.7379, 0.219, 0.7785, 0.1932, 0.7447, 0.1932, 0.7447, 0.219, 0.7785, 0.1814, 0.7565, 0.09696, 0.7028, 0.1425, 0.7325, 0.1297, 0.7636, 0.07555, 0.7526, 0.1814, 0.7565, 0.219, 0.7785, 0.1754, 0.7718, 0.0355, 0.6628, 0.09696, 0.7028, 0.07555, 0.7526, 0.002544, 0.7379, 0.1425, 0.7325, 0.1814, 0.7565, 0.1754, 0.7718, 0.1297, 0.7636, 0.6192, 0.885, 0.4396, 0.885, 0.4396, 0.9915, 0.6192, 0.9915, 0.9785, 0.885, 0.7989, 0.885, 0.7989, 0.9915, 0.9785, 0.9915, 0.7989, 0.885, 0.6192, 0.885, 0.6192, 0.9915, 0.7989, 0.9915, 0.7989, 0.7785, 0.6192, 0.7785, 0.6192, 0.885, 0.7989, 0.885, 0.9785, 0.7785, 0.7989, 0.7785, 0.7989, 0.885, 0.9785, 0.885, 0.6192, 0.7785, 0.4396, 0.7785, 0.4396, 0.885, 0.6192, 0.885, 0.6192, 0.885, 0.4396, 0.885, 0.4396, 0.9915, 0.6192, 0.9915, 0.9785, 0.885, 0.7989, 0.885, 0.7989, 0.9915, 0.9785, 0.9915, 0.7989, 0.885, 0.6192, 0.885, 0.6192, 0.9915, 0.7989, 0.9915, 0.7989, 0.7785, 0.6192, 0.7785, 0.6192, 0.885, 0.7989, 0.885, 0.9785, 0.7785, 0.7989, 0.7785, 0.7989, 0.885, 0.9785, 0.885, 0.6192, 0.7785, 0.4396, 0.7785, 0.4396, 0.885, 0.6192, 0.885, 0.6192, 0.885, 0.4396, 0.885, 0.4396, 0.9915, 0.6192, 0.9915, 0.9785, 0.885, 0.7989, 0.885, 0.7989, 0.9915, 0.9785, 0.9915, 0.7989, 0.885, 0.6192, 0.885, 0.6192, 0.9915, 0.7989, 0.9915, 0.7989, 0.7785, 0.6192, 0.7785, 0.6192, 0.885, 0.7989, 0.885, 0.9785, 0.7785, 0.7989, 0.7785, 0.7989, 0.885, 0.9785, 0.885, 0.6192, 0.7785, 0.4396, 0.7785, 0.4396, 0.885, 0.6192, 0.885, 0.6192, 0.885, 0.6192, 0.9915, 0.4396, 0.9915, 0.4396, 0.885, 0.9785, 0.885, 0.9785, 0.9915, 0.7989, 0.9915, 0.7989, 0.885, 0.7989, 0.885, 0.7989, 0.9915, 0.6192, 0.9915, 0.6192, 0.885, 0.7989, 0.7785, 0.7989, 0.885, 0.6192, 0.885, 0.6192, 0.7785, 0.9785, 0.7785, 0.9785, 0.885, 0.7989, 0.885, 0.7989, 0.7785, 0.6192, 0.7785, 0.6192, 0.885, 0.4396, 0.885, 0.4396, 0.7785, 0.6192, 0.885, 0.4396, 0.885, 0.4396, 0.9915, 0.6192, 0.9915, 0.9785, 0.885, 0.7989, 0.885, 0.7989, 0.9915, 0.9785, 0.9915, 0.7989, 0.885, 0.6192, 0.885, 0.6192, 0.9915, 0.7989, 0.9915, 0.7989, 0.7785, 0.6192, 0.7785, 0.6192, 0.885, 0.7989, 0.885, 0.9785, 0.7785, 0.7989, 0.7785, 0.7989, 0.885, 0.9785, 0.885, 0.6192, 0.7785, 0.4396, 0.7785, 0.4396, 0.885, 0.6192, 0.885, 0.6192, 0.885, 0.6192, 0.9915, 0.4396, 0.9915, 0.4396, 0.885, 0.9785, 0.885, 0.9785, 0.9915, 0.7989, 0.9915, 0.7989, 0.885, 0.7989, 0.885, 0.7989, 0.9915, 0.6192, 0.9915, 0.6192, 0.885, 0.7989, 0.7785, 0.7989, 0.885, 0.6192, 0.885, 0.6192, 0.7785, 0.9785, 0.7785, 0.9785, 0.885, 0.7989, 0.885, 0.7989, 0.7785, 0.6192, 0.7785, 0.6192, 0.885, 0.4396, 0.885, 0.4396, 0.7785, 0.6192, 0.885, 0.4396, 0.885, 0.4396, 0.9915, 0.6192, 0.9915, 0.9785, 0.885, 0.7989, 0.885, 0.7989, 0.9915, 0.9785, 0.9915, 0.7989, 0.885, 0.6192, 0.885, 0.6192, 0.9915, 0.7989, 0.9915, 0.7989, 0.7785, 0.6192, 0.7785, 0.6192, 0.885, 0.7989, 0.885, 0.9785, 0.7785, 0.7989, 0.7785, 0.7989, 0.885, 0.9785, 0.885, 0.6192, 0.7785, 0.4396, 0.7785, 0.4396, 0.885, 0.6192, 0.885, 0.6192, 0.885, 0.4396, 0.885, 0.4396, 0.9915, 0.6192, 0.9915, 0.9785, 0.885, 0.7989, 0.885, 0.7989, 0.9915, 0.9785, 0.9915, 0.7989, 0.885, 0.6192, 0.885, 0.6192, 0.9915, 0.7989, 0.9915, 0.7989, 0.7785, 0.6192, 0.7785, 0.6192, 0.885, 0.7989, 0.885, 0.9785, 0.7785, 0.7989, 0.7785, 0.7989, 0.885, 0.9785, 0.885, 0.6192, 0.7785, 0.4396, 0.7785, 0.4396, 0.885, 0.6192, 0.885, 0.6192, 0.885, 0.6192, 0.9915, 0.4396, 0.9915, 0.4396, 0.885, 0.9785, 0.885, 0.9785, 0.9915, 0.7989, 0.9915, 0.7989, 0.885, 0.7989, 0.885, 0.7989, 0.9915, 0.6192, 0.9915, 0.6192, 0.885, 0.7989, 0.7785, 0.7989, 0.885, 0.6192, 0.885, 0.6192, 0.7785, 0.9785, 0.7785, 0.9785, 0.885, 0.7989, 0.885, 0.7989, 0.7785, 0.6192, 0.7785, 0.6192, 0.885, 0.4396, 0.885, 0.4396, 0.7785, 0.6192, 0.885, 0.4396, 0.885, 0.4396, 0.9915, 0.6192, 0.9915, 0.9785, 0.885, 0.7989, 0.885, 0.7989, 0.9915, 0.9785, 0.9915, 0.7989, 0.885, 0.6192, 0.885, 0.6192, 0.9915, 0.7989, 0.9915, 0.7989, 0.7785, 0.6192, 0.7785, 0.6192, 0.885, 0.7989, 0.885, 0.9785, 0.7785, 0.7989, 0.7785, 0.7989, 0.885, 0.9785, 0.885, 0.6192, 0.7785, 0.4396, 0.7785, 0.4396, 0.885, 0.6192, 0.885, 0.6192, 0.885, 0.6192, 0.9915, 0.4396, 0.9915, 0.4396, 0.885, 0.9785, 0.885, 0.9785, 0.9915, 0.7989, 0.9915, 0.7989, 0.885, 0.7989, 0.885, 0.7989, 0.9915, 0.6192, 0.9915, 0.6192, 0.885, 0.7989, 0.7785, 0.7989, 0.885, 0.6192, 0.885, 0.6192, 0.7785, 0.9785, 0.7785, 0.9785, 0.885, 0.7989, 0.885, 0.7989, 0.7785, 0.6192, 0.7785, 0.6192, 0.885, 0.4396, 0.885, 0.4396, 0.7785, 0.6192, 0.885, 0.6192, 0.9915, 0.4396, 0.9915, 0.4396, 0.885, 0.9785, 0.885, 0.9785, 0.9915, 0.7989, 0.9915, 0.7989, 0.885, 0.7989, 0.885, 0.7989, 0.9915, 0.6192, 0.9915, 0.6192, 0.885, 0.7989, 0.7785, 0.7989, 0.885, 0.6192, 0.885, 0.6192, 0.7785, 0.9785, 0.7785, 0.9785, 0.885, 0.7989, 0.885, 0.7989, 0.7785, 0.6192, 0.7785, 0.6192, 0.885, 0.4396, 0.885, 0.4396, 0.7785, 0.6192, 0.885, 0.4396, 0.885, 0.4396, 0.9915, 0.6192, 0.9915, 0.9785, 0.885, 0.7989, 0.885, 0.7989, 0.9915, 0.9785, 0.9915, 0.7989, 0.885, 0.6192, 0.885, 0.6192, 0.9915, 0.7989, 0.9915, 0.7989, 0.7785, 0.6192, 0.7785, 0.6192, 0.885, 0.7989, 0.885, 0.9785, 0.7785, 0.7989, 0.7785, 0.7989, 0.885, 0.9785, 0.885, 0.6192, 0.7785, 0.4396, 0.7785, 0.4396, 0.885, 0.6192, 0.885, 0.6192, 0.885, 0.6192, 0.9915, 0.4396, 0.9915, 0.4396, 0.885, 0.9785, 0.885, 0.9785, 0.9915, 0.7989, 0.9915, 0.7989, 0.885, 0.7989, 0.885, 0.7989, 0.9915, 0.6192, 0.9915, 0.6192, 0.885, 0.7989, 0.7785, 0.7989, 0.885, 0.6192, 0.885, 0.6192, 0.7785, 0.9785, 0.7785, 0.9785, 0.885, 0.7989, 0.885, 0.7989, 0.7785, 0.6192, 0.7785, 0.6192, 0.885, 0.4396, 0.885, 0.4396, 0.7785, 0.6192, 0.885, 0.6192, 0.9915, 0.4396, 0.9915, 0.4396, 0.885, 0.9785, 0.885, 0.9785, 0.9915, 0.7989, 0.9915, 0.7989, 0.885, 0.7989, 0.885, 0.7989, 0.9915, 0.6192, 0.9915, 0.6192, 0.885, 0.7989, 0.7785, 0.7989, 0.885, 0.6192, 0.885, 0.6192, 0.7785, 0.9785, 0.7785, 0.9785, 0.885, 0.7989, 0.885, 0.7989, 0.7785, 0.6192, 0.7785, 0.6192, 0.885, 0.4396, 0.885, 0.4396, 0.7785, 0.6192, 0.885, 0.6192, 0.9915, 0.4396, 0.9915, 0.4396, 0.885, 0.9785, 0.885, 0.9785, 0.9915, 0.7989, 0.9915, 0.7989, 0.885, 0.7989, 0.885, 0.7989, 0.9915, 0.6192, 0.9915, 0.6192, 0.885, 0.7989, 0.7785, 0.7989, 0.885, 0.6192, 0.885, 0.6192, 0.7785, 0.9785, 0.7785, 0.9785, 0.885, 0.7989, 0.885, 0.7989, 0.7785, 0.6192, 0.7785, 0.6192, 0.885, 0.4396, 0.885, 0.4396, 0.7785, 0.6192, 0.885, 0.6192, 0.9915, 0.4396, 0.9915, 0.4396, 0.885, 0.9785, 0.885, 0.9785, 0.9915, 0.7989, 0.9915, 0.7989, 0.885, 0.7989, 0.885, 0.7989, 0.9915, 0.6192, 0.9915, 0.6192, 0.885, 0.7989, 0.7785, 0.7989, 0.885, 0.6192, 0.885, 0.6192, 0.7785, 0.9785, 0.7785, 0.9785, 0.885, 0.7989, 0.885, 0.7989, 0.7785, 0.6192, 0.7785, 0.6192, 0.885, 0.4396, 0.885, 0.4396, 0.7785, 0.6192, 0.885, 0.4396, 0.885, 0.4396, 0.9915, 0.6192, 0.9915, 0.9785, 0.885, 0.7989, 0.885, 0.7989, 0.9915, 0.9785, 0.9915, 0.7989, 0.885, 0.6192, 0.885, 0.6192, 0.9915, 0.7989, 0.9915, 0.7989, 0.7785, 0.6192, 0.7785, 0.6192, 0.885, 0.7989, 0.885, 0.9785, 0.7785, 0.7989, 0.7785, 0.7989, 0.885, 0.9785, 0.885, 0.6192, 0.7785, 0.4396, 0.7785, 0.4396, 0.885, 0.6192, 0.885, 0.6192, 0.885, 0.4396, 0.885, 0.4396, 0.9915, 0.6192, 0.9915, 0.9785, 0.885, 0.7989, 0.885, 0.7989, 0.9915, 0.9785, 0.9915, 0.7989, 0.885, 0.6192, 0.885, 0.6192, 0.9915, 0.7989, 0.9915, 0.7989, 0.7785, 0.6192, 0.7785, 0.6192, 0.885, 0.7989, 0.885, 0.9785, 0.7785, 0.7989, 0.7785, 0.7989, 0.885, 0.9785, 0.885, 0.6192, 0.7785, 0.4396, 0.7785, 0.4396, 0.885, 0.6192, 0.885, 0.6192, 0.885, 0.4396, 0.885, 0.4396, 0.9915, 0.6192, 0.9915, 0.9785, 0.885, 0.7989, 0.885, 0.7989, 0.9915, 0.9785, 0.9915, 0.7989, 0.885, 0.6192, 0.885, 0.6192, 0.9915, 0.7989, 0.9915, 0.7989, 0.7785, 0.6192, 0.7785, 0.6192, 0.885, 0.7989, 0.885, 0.9785, 0.7785, 0.7989, 0.7785, 0.7989, 0.885, 0.9785, 0.885, 0.6192, 0.7785, 0.4396, 0.7785, 0.4396, 0.885, 0.6192, 0.885, 0.6192, 0.885, 0.4396, 0.885, 0.4396, 0.9915, 0.6192, 0.9915, 0.9785, 0.885, 0.7989, 0.885, 0.7989, 0.9915, 0.9785, 0.9915, 0.7989, 0.885, 0.6192, 0.885, 0.6192, 0.9915, 0.7989, 0.9915, 0.7989, 0.7785, 0.6192, 0.7785, 0.6192, 0.885, 0.7989, 0.885, 0.9785, 0.7785, 0.7989, 0.7785, 0.7989, 0.885, 0.9785, 0.885, 0.6192, 0.7785, 0.4396, 0.7785, 0.4396, 0.885, 0.6192, 0.885, 0.6192, 0.885, 0.6192, 0.9915, 0.4396, 0.9915, 0.4396, 0.885, 0.9785, 0.885, 0.9785, 0.9915, 0.7989, 0.9915, 0.7989, 0.885, 0.7989, 0.885, 0.7989, 0.9915, 0.6192, 0.9915, 0.6192, 0.885, 0.7989, 0.7785, 0.7989, 0.885, 0.6192, 0.885, 0.6192, 0.7785, 0.9785, 0.7785, 0.9785, 0.885, 0.7989, 0.885, 0.7989, 0.7785, 0.6192, 0.7785, 0.6192, 0.885, 0.4396, 0.885, 0.4396, 0.7785, 0.6192, 0.885, 0.6192, 0.9915, 0.4396, 0.9915, 0.4396, 0.885, 0.9785, 0.885, 0.9785, 0.9915, 0.7989, 0.9915, 0.7989, 0.885, 0.7989, 0.885, 0.7989, 0.9915, 0.6192, 0.9915, 0.6192, 0.885, 0.7989, 0.7785, 0.7989, 0.885, 0.6192, 0.885, 0.6192, 0.7785, 0.9785, 0.7785, 0.9785, 0.885, 0.7989, 0.885, 0.7989, 0.7785, 0.6192, 0.7785, 0.6192, 0.885, 0.4396, 0.885, 0.4396, 0.7785, 0.6192, 0.885, 0.6192, 0.9915, 0.4396, 0.9915, 0.4396, 0.885, 0.9785, 0.885, 0.9785, 0.9915, 0.7989, 0.9915, 0.7989, 0.885, 0.7989, 0.885, 0.7989, 0.9915, 0.6192, 0.9915, 0.6192, 0.885, 0.7989, 0.7785, 0.7989, 0.885, 0.6192, 0.885, 0.6192, 0.7785, 0.9785, 0.7785, 0.9785, 0.885, 0.7989, 0.885, 0.7989, 0.7785, 0.6192, 0.7785, 0.6192, 0.885, 0.4396, 0.885, 0.4396, 0.7785, 0.6192, 0.885, 0.6192, 0.9915, 0.4396, 0.9915, 0.4396, 0.885, 0.9785, 0.885, 0.9785, 0.9915, 0.7989, 0.9915, 0.7989, 0.885, 0.7989, 0.885, 0.7989, 0.9915, 0.6192, 0.9915, 0.6192, 0.885, 0.7989, 0.7785, 0.7989, 0.885, 0.6192, 0.885, 0.6192, 0.7785, 0.9785, 0.7785, 0.9785, 0.885, 0.7989, 0.885, 0.7989, 0.7785, 0.6192, 0.7785, 0.6192, 0.885, 0.4396, 0.885, 0.4396, 0.7785, 0.6192, 0.885, 0.4396, 0.885, 0.4396, 0.9915, 0.6192, 0.9915, 0.9785, 0.885, 0.7989, 0.885, 0.7989, 0.9915, 0.9785, 0.9915, 0.7989, 0.885, 0.6192, 0.885, 0.6192, 0.9915, 0.7989, 0.9915, 0.7989, 0.7785, 0.6192, 0.7785, 0.6192, 0.885, 0.7989, 0.885, 0.9785, 0.7785, 0.7989, 0.7785, 0.7989, 0.885, 0.9785, 0.885, 0.6192, 0.7785, 0.4396, 0.7785, 0.4396, 0.885, 0.6192, 0.885, 0.6192, 0.885, 0.4396, 0.885, 0.4396, 0.9915, 0.6192, 0.9915, 0.9785, 0.885, 0.7989, 0.885, 0.7989, 0.9915, 0.9785, 0.9915, 0.7989, 0.885, 0.6192, 0.885, 0.6192, 0.9915, 0.7989, 0.9915, 0.7989, 0.7785, 0.6192, 0.7785, 0.6192, 0.885, 0.7989, 0.885, 0.9785, 0.7785, 0.7989, 0.7785, 0.7989, 0.885, 0.9785, 0.885, 0.6192, 0.7785, 0.4396, 0.7785, 0.4396, 0.885, 0.6192, 0.885, 0.6192, 0.885, 0.4396, 0.885, 0.4396, 0.9915, 0.6192, 0.9915, 0.9785, 0.885, 0.7989, 0.885, 0.7989, 0.9915, 0.9785, 0.9915, 0.7989, 0.885, 0.6192, 0.885, 0.6192, 0.9915, 0.7989, 0.9915, 0.7989, 0.7785, 0.6192, 0.7785, 0.6192, 0.885, 0.7989, 0.885, 0.9785, 0.7785, 0.7989, 0.7785, 0.7989, 0.885, 0.9785, 0.885, 0.6192, 0.7785, 0.4396, 0.7785, 0.4396, 0.885, 0.6192, 0.885, 0.2238, 0.1966, 0.3142, 0.1966, 0.3142, 0.163, 0.2238, 0.163, 0.04281, 0.1966, 0.1333, 0.1966, 0.1333, 0.163, 0.04281, 0.163, 0.1333, 0.1966, 0.2238, 0.1966, 0.2238, 0.163, 0.1333, 0.163, 0.1333, 0.2302, 0.2238, 0.2302, 0.2238, 0.1966, 0.1333, 0.1966, 0.04281, 0.2302, 0.1333, 0.2302, 0.1333, 0.1966, 0.04281, 0.1966, 0.2238, 0.2302, 0.3142, 0.2302, 0.3142, 0.1966, 0.2238, 0.1966])
me_plane_038.materials.append(mat_flower)
me_plane_038.materials.append(mat_dot)
me_plane_038.use_remesh_preserve_volume = False
me_plane_038.use_remesh_preserve_attributes = False
me_plane_038.use_mirror_vertex_groups = False
me_plane_038.update()
me_plane_025 = bpy.data.meshes.new('Plane.025')
me_plane_025.from_pydata([(1.475, 3.58, -0.8889), (-6.909, -3.048, -1.145), (1.843, 2.501, 3.142), (-6.334, -4.185, 1.84), (2.545, -1.855, -0.4824), (-7.531, 0.7005, -1.148), (2.488, -1.248, 3.806), (-7.94, -0.3221, 1.513), (-2.173, -0.09286, -1.003), (-1.779, -1.18, 3.413), (-2.019, 0.3952, -0.7955), (-2.397, -0.5175, 3.005), (-2.299, 4.416, -0.7924), (-0.3511, -4.375, -0.3466), (-0.729, 3.715, 2.913), (1.116, -5.05, 3.614), (-1.355, -4.921, -0.6115), (-1.888, 3.965, -0.6528), (-2.847, -4.959, 2.466), (-3.436, 4.397, 2.061), (-1.271, 0.2352, -0.823), (0.1789, -0.3754, 4.045), (-1.893, -0.4235, -0.6348), (-3.385, -0.141, 2.731), (2.178, -3.175, -0.792), (-8.793, -3.469, -1.159), (1.742, -4.409, 3.187), (-9.242, -4.709, 1.596), (-0.5479, -8.792, -1.009), (-6.552, -0.161, -1.11), (-0.1345, -8.469, 2.335), (-7.635, -0.67, 1.538), (-3.08, -3.737, -0.9483), (-3.583, -4.99, 2.987), (-2.604, -3.418, -0.7056), (-3.569, -3.964, 2.94), (-0.1664, -0.208, -0.5724), (-4.908, -9.169, -0.917), (0.5292, -1.683, 3.61), (-4.019, -10.82, 1.883), (-6.06, -8.816, -1.019), (-0.1367, -0.7417, -0.4254), (-7.282, -7.767, 1.518), (-1.029, 0.3821, 2.717), (-2.162, -4.08, -0.8138), (-1.419, -5.659, 3.522), (-3.133, -4.239, -0.6339), (-4.03, -3.012, 2.889), (3.94, 6.007, -1.178), (-6.576, 6.381, -0.986), (3.516, 4.993, 2.569), (-7.187, 5.491, 1.81), (1.041, 0.9253, -0.3891), (-4.997, 10.09, -1.145), (1.444, 1.49, 3.659), (-5.983, 9.714, 1.656), (-1.462, 5.538, -0.9641), (-1.825, 4.471, 3.134), (-1.011, 5.821, -0.7527), (-1.904, 5.494, 2.948), (1.541, 9.608, -1.178), (-2.752, 0.9735, -0.6426), (2.394, 8.135, 2.146), (-1.935, -0.3659, 3.073), (-3.875, 1.317, -0.8722), (1.575, 8.997, -1.032), (-5.011, 2.397, 1.775), (0.6277, 10.83, 1.447), (-0.5303, 5.131, -0.8144), (0.2497, 3.705, 3.753), (-1.457, 5.055, -0.6034), (-2.456, 6.603, 2.816), (-0.07288, 0.1407, -0.7503), (-8.212, 7.328, -1.176), (-1.078, -0.3217, 2.829), (-9.724, 7.143, 1.6), (-5.785, -1.936, -0.9179), (-4.878, 8.799, -1.095), (-4.908, -1.667, 2.223), (-6.0, 9.26, 1.664), (-4.448, 3.304, -1.049), (-5.615, 2.934, 2.411), (-3.877, 3.199, -0.8375), (-4.934, 3.627, 2.541), (0.04572, 3.956, -0.6138), (-9.338, 0.8171, -0.8913), (-0.3004, 2.436, 3.159), (-9.724, -0.8775, 1.806), (-9.984, 1.829, -0.9702), (-0.2757, 3.501, -0.4657), (-10.22, 3.542, 1.439), (-0.2197, 5.265, 2.506), (-3.961, 2.448, -0.9942), (-4.295, 0.9402, 2.672), (-4.806, 3.023, -0.8002), (-4.782, 4.731, 2.62), (-1.439, -3.555, -0.9364), (7.77, 2.11, -1.088), (-1.709, -2.395, 2.725), (7.309, 3.309, 2.129), (-1.823, 2.02, -0.7958), (7.947, -1.686, -1.003), (-1.921, 1.406, 2.675), (8.468, -0.7172, 1.991), (2.652, -0.2535, -0.7), (2.312, 0.8469, 4.197), (2.432, -0.726, -0.4308), (2.849, 0.1165, 4.098), (2.236, -4.792, -0.56), (1.323, 4.158, -0.4018), (0.6715, -3.959, 3.589), (-0.1366, 5.032, 2.984), (2.338, 4.462, -0.5534), (1.872, -4.295, -0.3819), (3.864, 4.45, 2.619), (3.302, -4.958, 2.938), (1.708, -0.4739, -0.5639), (0.2564, 0.27, 4.003), (2.405, 0.1088, -0.2814), (3.787, -0.3698, 3.987), (-1.324, 3.303, -0.9917), (9.7, 2.303, -1.156), (-0.8337, 4.41, 2.508), (10.29, 3.482, 1.632), (2.09, 8.473, -1.011), (7.066, -0.7118, -0.9101), (1.604, 8.207, 2.145), (8.202, -0.3343, 2.048), (3.987, 3.24, -0.8543), (4.609, 4.4, 3.213), (3.467, 2.977, -0.5772), (4.456, 3.387, 3.375), (0.6598, 0.09971, -0.4957), (6.198, 8.01, -0.835), (0.05538, 1.599, 3.2), (5.827, 10.16, 1.881), (7.304, 7.607, -0.9895), (0.6895, 0.6313, -0.3776), (8.707, 6.75, 1.519), (1.374, -0.6306, 3.438), (3.048, 3.603, -0.7015), (2.472, 5.219, 3.561), (4.051, 3.681, -0.5005), (4.8, 2.402, 3.56), (-4.327, -5.888, -1.217), (6.595, -7.552, -1.107), (-3.682, -4.758, 2.181), (6.989, -6.432, 2.145), (-0.6724, -0.8829, -0.519), (4.326, -10.72, -1.139), (-1.2, -1.426, 3.247), (5.33, -10.48, 1.727), (1.282, -5.801, -0.832), (1.666, -4.834, 3.977), (0.7996, -6.041, -0.6151), (1.642, -5.86, 3.618), (-2.137, -9.501, -1.046), (3.089, -1.398, -0.1496), (-2.85, -7.984, 2.171), (2.368, 0.01647, 4.071), (4.183, -1.872, -0.4384), (-2.11, -8.926, -0.9312), (5.112, -3.103, 2.865), (-1.362, -10.8, 1.501), (0.4, -5.29, -0.6931), (-0.2895, -3.819, 4.115), (1.322, -5.329, -0.4083), (2.084, -7.019, 3.34), (0.5295, -0.2346, -0.6865), (8.178, -8.723, -1.189), (1.507, 0.06917, 3.463), (9.369, -8.346, 1.612), (6.503, 1.144, -0.7171), (4.35, -9.427, -1.068), (5.541, 0.9817, 3.09), (5.395, -10.04, 1.754), (4.518, -3.919, -0.7973), (5.637, -3.691, 3.403), (3.949, -3.752, -0.501), (4.862, -4.307, 3.546), (-0.0443, -4.047, -0.5017), (9.734, -2.017, -0.8177), (0.3984, -2.615, 3.723), (10.32, -0.38, 2.023), (10.26, -3.098, -0.9379), (0.3208, -3.635, -0.3116), (10.29, -4.828, 1.568), (0.01404, -5.449, 2.895), (4.132, -3.012, -0.6499), (4.551, -1.555, 3.984), (4.906, -3.683, -0.4684), (4.611, -5.418, 3.402)], [], [(10, 11, 6, 4), (8, 1, 3, 9), (10, 5, 7, 11), (8, 9, 2, 0), (20, 13, 15, 21), (22, 17, 19, 23), (20, 21, 14, 12), (22, 23, 18, 16), (34, 35, 30, 28), (32, 25, 27, 33), (34, 29, 31, 35), (32, 33, 26, 24), (44, 37, 39, 45), (46, 41, 43, 47), (44, 45, 38, 36), (46, 47, 42, 40), (58, 59, 54, 52), (56, 49, 51, 57), (58, 53, 55, 59), (56, 57, 50, 48), (68, 61, 63, 69), (70, 65, 67, 71), (68, 69, 62, 60), (70, 71, 66, 64), (82, 83, 78, 76), (80, 73, 75, 81), (82, 77, 79, 83), (80, 81, 74, 72), (92, 85, 87, 93), (94, 89, 91, 95), (92, 93, 86, 84), (94, 95, 90, 88), (106, 107, 102, 100), (104, 97, 99, 105), (106, 101, 103, 107), (104, 105, 98, 96), (116, 109, 111, 117), (118, 113, 115, 119), (116, 117, 110, 108), (118, 119, 114, 112), (130, 131, 126, 124), (128, 121, 123, 129), (130, 125, 127, 131), (128, 129, 122, 120), (140, 133, 135, 141), (142, 137, 139, 143), (140, 141, 134, 132), (142, 143, 138, 136), (154, 155, 150, 148), (152, 145, 147, 153), (154, 149, 151, 155), (152, 153, 146, 144), (164, 157, 159, 165), (166, 161, 163, 167), (164, 165, 158, 156), (166, 167, 162, 160), (178, 179, 174, 172), (176, 169, 171, 177), (178, 173, 175, 179), (176, 177, 170, 168), (188, 181, 183, 189), (190, 185, 187, 191), (188, 189, 182, 180), (190, 191, 186, 184)])
_uv = me_plane_025.uv_layers.new(name='UVMap')
_uv.uv.foreach_set('vector', [0.729, 0.3753, 0.729, 0.5417, 0.4864, 0.5417, 0.4864, 0.3753, 0.729, 0.3753, 0.9715, 0.3753, 0.9715, 0.5417, 0.729, 0.5417, 0.729, 0.3753, 0.9715, 0.3753, 0.9715, 0.5417, 0.729, 0.5417, 0.729, 0.3753, 0.729, 0.5417, 0.4864, 0.5417, 0.4864, 0.3753, 0.729, 0.3753, 0.9715, 0.3753, 0.9715, 0.5417, 0.729, 0.5417, 0.729, 0.3753, 0.9715, 0.3753, 0.9715, 0.5417, 0.729, 0.5417, 0.729, 0.3753, 0.729, 0.5417, 0.4864, 0.5417, 0.4864, 0.3753, 0.729, 0.3753, 0.729, 0.5417, 0.4864, 0.5417, 0.4864, 0.3753, 0.729, 0.3753, 0.729, 0.5417, 0.4864, 0.5417, 0.4864, 0.3753, 0.729, 0.3753, 0.9715, 0.3753, 0.9715, 0.5417, 0.729, 0.5417, 0.729, 0.3753, 0.9715, 0.3753, 0.9715, 0.5417, 0.729, 0.5417, 0.729, 0.3753, 0.729, 0.5417, 0.4864, 0.5417, 0.4864, 0.3753, 0.729, 0.3753, 0.9715, 0.3753, 0.9715, 0.5417, 0.729, 0.5417, 0.729, 0.3753, 0.9715, 0.3753, 0.9715, 0.5417, 0.729, 0.5417, 0.729, 0.3753, 0.729, 0.5417, 0.4864, 0.5417, 0.4864, 0.3753, 0.729, 0.3753, 0.729, 0.5417, 0.4864, 0.5417, 0.4864, 0.3753, 0.729, 0.3753, 0.729, 0.5417, 0.4864, 0.5417, 0.4864, 0.3753, 0.729, 0.3753, 0.9715, 0.3753, 0.9715, 0.5417, 0.729, 0.5417, 0.729, 0.3753, 0.9715, 0.3753, 0.9715, 0.5417, 0.729, 0.5417, 0.729, 0.3753, 0.729, 0.5417, 0.4864, 0.5417, 0.4864, 0.3753, 0.729, 0.3753, 0.9715, 0.3753, 0.9715, 0.5417, 0.729, 0.5417, 0.729, 0.3753, 0.9715, 0.3753, 0.9715, 0.5417, 0.729, 0.5417, 0.729, 0.3753, 0.729, 0.5417, 0.4864, 0.5417, 0.4864, 0.3753, 0.729, 0.3753, 0.729, 0.5417, 0.4864, 0.5417, 0.4864, 0.3753, 0.729, 0.3753, 0.729, 0.5417, 0.4864, 0.5417, 0.4864, 0.3753, 0.729, 0.3753, 0.9715, 0.3753, 0.9715, 0.5417, 0.729, 0.5417, 0.729, 0.3753, 0.9715, 0.3753, 0.9715, 0.5417, 0.729, 0.5417, 0.729, 0.3753, 0.729, 0.5417, 0.4864, 0.5417, 0.4864, 0.3753, 0.729, 0.3753, 0.9715, 0.3753, 0.9715, 0.5417, 0.729, 0.5417, 0.729, 0.3753, 0.9715, 0.3753, 0.9715, 0.5417, 0.729, 0.5417, 0.729, 0.3753, 0.729, 0.5417, 0.4864, 0.5417, 0.4864, 0.3753, 0.729, 0.3753, 0.729, 0.5417, 0.4864, 0.5417, 0.4864, 0.3753, 0.729, 0.3753, 0.729, 0.5417, 0.4864, 0.5417, 0.4864, 0.3753, 0.729, 0.3753, 0.9715, 0.3753, 0.9715, 0.5417, 0.729, 0.5417, 0.729, 0.3753, 0.9715, 0.3753, 0.9715, 0.5417, 0.729, 0.5417, 0.729, 0.3753, 0.729, 0.5417, 0.4864, 0.5417, 0.4864, 0.3753, 0.729, 0.3753, 0.9715, 0.3753, 0.9715, 0.5417, 0.729, 0.5417, 0.729, 0.3753, 0.9715, 0.3753, 0.9715, 0.5417, 0.729, 0.5417, 0.729, 0.3753, 0.729, 0.5417, 0.4864, 0.5417, 0.4864, 0.3753, 0.729, 0.3753, 0.729, 0.5417, 0.4864, 0.5417, 0.4864, 0.3753, 0.729, 0.3753, 0.729, 0.5417, 0.4864, 0.5417, 0.4864, 0.3753, 0.729, 0.3753, 0.9715, 0.3753, 0.9715, 0.5417, 0.729, 0.5417, 0.729, 0.3753, 0.9715, 0.3753, 0.9715, 0.5417, 0.729, 0.5417, 0.729, 0.3753, 0.729, 0.5417, 0.4864, 0.5417, 0.4864, 0.3753, 0.729, 0.3753, 0.9715, 0.3753, 0.9715, 0.5417, 0.729, 0.5417, 0.729, 0.3753, 0.9715, 0.3753, 0.9715, 0.5417, 0.729, 0.5417, 0.729, 0.3753, 0.729, 0.5417, 0.4864, 0.5417, 0.4864, 0.3753, 0.729, 0.3753, 0.729, 0.5417, 0.4864, 0.5417, 0.4864, 0.3753, 0.729, 0.3753, 0.729, 0.5417, 0.4864, 0.5417, 0.4864, 0.3753, 0.729, 0.3753, 0.9715, 0.3753, 0.9715, 0.5417, 0.729, 0.5417, 0.729, 0.3753, 0.9715, 0.3753, 0.9715, 0.5417, 0.729, 0.5417, 0.729, 0.3753, 0.729, 0.5417, 0.4864, 0.5417, 0.4864, 0.3753, 0.729, 0.3753, 0.9715, 0.3753, 0.9715, 0.5417, 0.729, 0.5417, 0.729, 0.3753, 0.9715, 0.3753, 0.9715, 0.5417, 0.729, 0.5417, 0.729, 0.3753, 0.729, 0.5417, 0.4864, 0.5417, 0.4864, 0.3753, 0.729, 0.3753, 0.729, 0.5417, 0.4864, 0.5417, 0.4864, 0.3753, 0.729, 0.3753, 0.729, 0.5417, 0.4864, 0.5417, 0.4864, 0.3753, 0.729, 0.3753, 0.9715, 0.3753, 0.9715, 0.5417, 0.729, 0.5417, 0.729, 0.3753, 0.9715, 0.3753, 0.9715, 0.5417, 0.729, 0.5417, 0.729, 0.3753, 0.729, 0.5417, 0.4864, 0.5417, 0.4864, 0.3753, 0.729, 0.3753, 0.9715, 0.3753, 0.9715, 0.5417, 0.729, 0.5417, 0.729, 0.3753, 0.9715, 0.3753, 0.9715, 0.5417, 0.729, 0.5417, 0.729, 0.3753, 0.729, 0.5417, 0.4864, 0.5417, 0.4864, 0.3753, 0.729, 0.3753, 0.729, 0.5417, 0.4864, 0.5417, 0.4864, 0.3753])
me_plane_025.materials.append(mat_flower)
me_plane_025.use_remesh_preserve_volume = False
me_plane_025.use_remesh_preserve_attributes = False
me_plane_025.use_mirror_vertex_groups = False
me_plane_025.update()

# ---- objects
ob_plane_006 = bpy.data.objects.new('Plane.006', me_plane_038)
ob_camera_001 = bpy.data.objects.new('Camera.001', cam_camera_001)
ob_camera = bpy.data.objects.new('Camera', cam_camera)
ob_gras_001 = bpy.data.objects.new('gras.001', me_plane_025)

# ---- transforms, parenting, visibility, modifiers, constraints
ob_plane_006.location = (0.0, 0.0, 0.0)
ob_plane_006.rotation_euler = (1.24, -0.0, -2.058)
ob_plane_006.lineart.crease_threshold = 0.0
ob_camera_001.location = (2.789, -7.029, 4.308)
ob_camera_001.rotation_euler = (1.109, 0.01082, 0.3378)
ob_camera_001.scale = (0.7626, 0.7626, 0.7626)
ob_camera_001.lock_rotations_4d = False
ob_camera_001.empty_display_type = 'ARROWS'
ob_camera_001.color = (0.0, 0.0, 0.0, 0.0)
ob_camera_001.display_type = 'WIRE'
ob_camera_001.lineart.crease_threshold = 0.0
ob_camera.location = (7.481, -6.508, 5.344)
ob_camera.rotation_euler = (1.109, 0.01082, 0.8149)
ob_camera.lock_rotations_4d = False
ob_camera.empty_display_type = 'ARROWS'
ob_camera.color = (0.0, 0.0, 0.0, 0.0)
ob_camera.display_type = 'WIRE'
ob_camera.lineart.crease_threshold = 0.0
ob_gras_001.location = (0.0, 0.0, 0.0)
ob_gras_001.lineart.crease_threshold = 0.0

# ---- collection membership
col_collection_1.objects.link(ob_plane_006)
col_collection_1.objects.link(ob_camera_001)
col_collection_1.objects.link(ob_camera)
col_collection_1.objects.link(ob_gras_001)

# ---- scene / render settings (as saved in the file)
scene.camera = ob_camera
scene.frame_start = 1; scene.frame_end = 3; scene.frame_set(1)
scene.render.engine = 'BLENDER_EEVEE_NEXT'
scene.render.resolution_percentage = 50
scene.render.dither_intensity = 0.0
scene.cycles.use_denoising = False
scene.cycles.samples = 10
scene.cycles.sampling_pattern = 'TABULATED_SOBOL'
scene.cycles.light_sampling_threshold = 0.0
scene.cycles.use_adaptive_sampling = False
scene.cycles.use_light_tree = False
scene.cycles.blur_glossy = 0.0
scene.cycles.pixel_filter_type = 'GAUSSIAN'
scene.cycles.sample_clamp_indirect = 0.0
scene.view_settings.view_transform = 'Standard'
bpy.context.view_layer.update()

# ---- added for rendering (the .blend has no usable light): sun
light_auto_sun = bpy.data.lights.new('AutoSun', 'SUN')
light_auto_sun.energy = 3.0
light_auto_sun.angle = 0.0523599
ob_auto_sun = bpy.data.objects.new('AutoSun', light_auto_sun)
scene.collection.objects.link(ob_auto_sun)
ob_auto_sun.rotation_euler = (0.872665, 0.174533, 0.523599)
bpy.context.view_layer.update()
